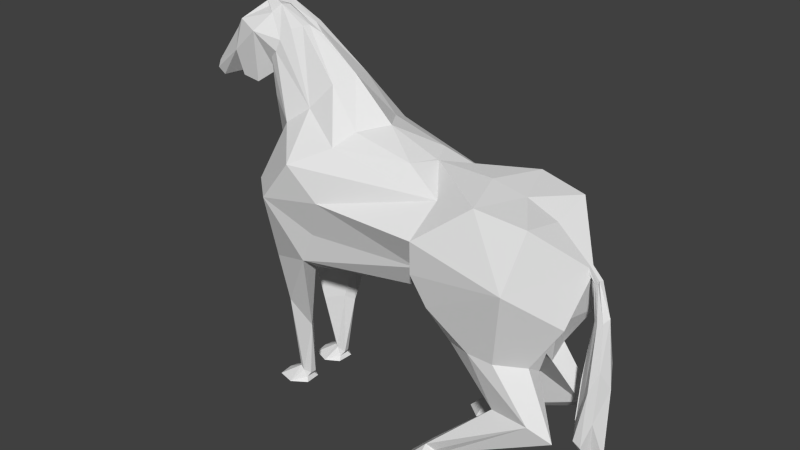 # Source: cavalry.blend  (saved by Blender 2.72.0; exported with 4.5.12 LTS)
import bpy
from mathutils import Matrix  # noqa: F401  (used for matrix-valued properties, if any)

bpy.ops.wm.read_factory_settings(use_empty=True)
scene = bpy.context.scene
scene.name = 'Scene'

# ---- collections
col_collection_1 = bpy.data.collections.new('Collection 1'); scene.collection.children.link(col_collection_1)

# ---- world
world_world = bpy.data.worlds.new('World'); scene.world = world_world
world_world.color = (0.05088, 0.05088, 0.05088)
world_world.use_sun_shadow = False
world_world.sun_shadow_jitter_overblur = 0.0
world_world.cycles.sampling_method = 'MANUAL'
world_world.cycles.sample_map_resolution = 256

# ---- meshes
me_plane = bpy.data.meshes.new('Plane')
me_plane.from_pydata([(1.583, -24.74, -4.677), (2.085, 8.359, -2.561), (2.524, 15.45, -1.902), (0.4221, -2.081, -5.342), (2.642, 20.62, -3.126), (1.176, 27.39, -3.429), (2.478, 12.89, -4.585), (-0.01082, 3.258, 6.391), (0.5514, -12.38, -4.802), (0.328, 41.22, -5.504), (1.218, -24.7, -4.087), (1.484, 13.14, -5.787), (1.412, 24.36, -4.345), (1.013, 36.93, -6.266), (-0.002729, 2.934, -5.683), (-0.001178, 10.87, -5.841), (-0.008424, 27.97, -7.027), (1.268, -8.777, -4.78), (0.5215, 39.78, -5.786), (0.7428, 37.95, -7.141), (0.8386, 31.54, -2.624), (1.128, -23.96, -4.19), (1.156, -22.67, -4.343), (0.8596, -11.21, -3.994), (1.17, -12.35, -3.761), (1.425, -0.4116, -5.137), (1.112, -0.5354, -3.496), (2.004, 2.664, -3.198), (0.7379, -24.07, -4.214), (0.7615, -22.5, -4.379), (0.8349, 32.61, -7.446), (-0.009023, 41.09, -6.404), (-0.004118, 28.38, -7.605), (1.357, 19.94, 2.407), (2.112, 4.057, 2.629), (2.39, 11.65, 5.763), (1.829, 22.05, 4.211), (1.244, 4.891, 2.308), (0.3754, -4.675, 6.042), (1.025, -2.633, 6.055), (1.63, -10.63, 6.509), (1.416, -11.16, 4.945), (0.9426, -11.77, 6.928), (1.347, -12.64, 7.345), (2.062, -20.83, 2.659), (1.639, -20.99, 2.613), (1.636, -22.01, 2.958), (1.759, -22.63, 3.056), (2.326, 9.281, 2.103), (2.457, 15.08, 2.2), (1.478, -2.267, 3.182), (1.257, -24.27, 3.263), (1.901, -24.25, 3.453), (0.3221, -24.86, -4.694), (1.187, -24.99, 3.188), (1.241, -24.98, 2.346), (2.044, -24.96, 3.377), (1.688, -25.02, 1.731), (-0.001406, 26.02, -0.7336), (-0.008148, 22.78, 1.335), (0.9004, 23.11, 0.8635), (-0.002202, 32.59, -2.355), (2.235, -25.02, 1.768), (2.542, -24.95, 2.428), (0.01267, 40.96, -5.402), (0.8762, 5.436, 7.181), (1.003, 25.46, -1.44), (0.6046, -24.78, -4.142), (-0.01107, 35.87, -7.638), (0.3936, 26.67, -8.705), (-0.005201, 26.14, -8.831), (-0.006158, 27.44, -9.217), (1.825, 23.74, -1.743), (1.065, -22.36, -4.574), (1.42, -24.76, -5.365), (0.5581, -24.84, -5.362), (0.8196, -23.06, -4.042), (1.041, -23.04, -4.074), (0.8768, -22.4, -4.574), (0.5146, 35.94, -7.611), (-0.006737, 22.72, 3.559), (-0.006311, 21.61, 4.922), (-0.006403, 19.43, 6.116), (1.573, 20.86, 6.062), (-0.001504, 22.86, 1.241), (0.1716, 38.71, -4.327), (0.6796, 32.76, -5.763), (-0.001012, 29.16, -6.4), (-0.01017, 37.48, -3.853), (0.8079, 34.19, -5.387), (0.5866, 38.02, -4.804), (0.4227, 38.72, -4.395), (0.7506, 36.13, -5.214), (-0.01024, 3.138, 1.099), (1.835, -1.647, 4.154), (1.75, -2.001, 5.123), (1.826, 9.215, 1.999), (1.925, -21.83, 2.921), (0.1946, 5.031, 3.725), (-0.01055, 4.582, 3.948), (0.9704, -24.21, -5.304), (0.125, 40.35, -6.174), (0.6476, 44.1, -6.057), (0.465, 27.79, -8.941), (0.2305, 28.62, -9.108), (-0.006993, 28.88, -9.263), (0.6089, 27.76, -6.617), (0.4641, 30.23, -5.812), (0.6394, 28.26, -7.311), (0.8329, 26.89, -5.433), (-0.00821, 14.55, 7.369), (-0.008655, 12.99, 7.445), (0.1168, 14.43, 7.424), (0.06254, 13.2, 7.512), (0.136, 13.74, 7.434), (-0.00688, 12.63, 7.756), (0.05552, 11.53, 7.539), (0.1446, 12.54, 7.806), (0.1073, 11.5, 7.635), (0.1232, 12.16, 7.702), (-0.009359, 7.408, 8.261), (-0.01196, 6.766, 7.714), (0.2061, 6.797, 8.145), (0.1619, 6.684, 7.81), (0.247, 6.566, 7.955), (-0.003875, -3.849, 8.535), (-0.01664, -4.337, 7.436), (0.3675, -0.7239, 8.296), (0.2409, -6.483, 7.71), (0.514, -4.322, 7.999), (-0.008626, -18.81, 8.027), (-0.01115, -16.53, 8.504), (-0.01875, -11.71, 7.335), (0.3648, -9.86, 8.195), (0.5156, -13.65, 7.608), (0.5004, -14.5, 7.898)], [], [(34, 35, 48), (4, 33, 72), (48, 37, 34), (4, 5, 12), (107, 86, 13), (76, 29, 23), (92, 18, 13), (17, 24, 27, 25), (92, 13, 89), (30, 13, 19), (13, 18, 19), (9, 90, 91), (77, 22, 21), (95, 40, 39), (13, 86, 89), (4, 2, 33), (13, 30, 108), (27, 26, 37), (6, 11, 25), (36, 33, 49), (15, 11, 12), (28, 67, 53), (11, 15, 14), (9, 31, 101), (24, 23, 26), (23, 8, 3, 26), (8, 17, 25, 3), (25, 11, 3), (69, 30, 103), (23, 29, 8), (35, 65, 113, 114), (24, 77, 76), (78, 75, 100), (28, 21, 10, 67), (35, 36, 49), (38, 39, 43, 42), (39, 38, 7), (42, 43, 47, 46), (37, 38, 42, 41, 50), (34, 37, 50), (6, 25, 27), (47, 52, 51), (41, 42, 46, 45), (41, 45, 44), (47, 43, 40, 97), (40, 43, 39), (49, 2, 96), (65, 35, 39), (90, 9, 92), (33, 2, 49), (19, 18, 101), (30, 32, 108), (45, 51, 54, 55), (45, 46, 51), (61, 66, 58), (20, 5, 72), (44, 45, 57, 62), (1, 2, 6), (2, 4, 6), (34, 50, 94), (97, 44, 52), (59, 60, 33), (63, 44, 62), (6, 4, 11), (4, 12, 11), (51, 52, 56, 54), (31, 9, 64), (45, 55, 57), (52, 44, 63, 56), (59, 33, 36), (61, 20, 66), (66, 72, 60), (9, 91, 85, 64), (64, 85, 88), (66, 60, 58), (58, 60, 84), (60, 72, 33), (19, 68, 79), (37, 48, 96), (14, 26, 3), (19, 31, 68), (79, 68, 105, 104), (32, 30, 69), (5, 4, 72), (30, 79, 104, 103), (73, 74, 0), (76, 77, 21, 28), (29, 76, 28), (29, 78, 8), (78, 29, 53), (17, 8, 78, 73), (17, 73, 22), (3, 11, 14), (23, 24, 76), (27, 24, 26), (24, 17, 22, 77), (30, 19, 79), (48, 35, 49), (35, 114, 112, 83), (82, 81, 83), (110, 82, 83, 112), (81, 80, 36), (83, 81, 36), (80, 59, 36), (36, 35, 83), (60, 59, 84), (109, 15, 12), (107, 109, 86), (5, 20, 91), (5, 92, 89, 12), (91, 20, 85), (85, 20, 61, 88), (5, 90, 92), (7, 65, 39), (37, 93, 98), (93, 37, 26), (14, 93, 26), (99, 98, 93), (41, 40, 94), (50, 41, 94), (40, 95, 94), (94, 35, 34), (95, 35, 94), (35, 95, 39), (1, 6, 27), (48, 49, 96), (27, 37, 96), (40, 41, 44), (1, 96, 2), (1, 27, 96), (46, 47, 51), (97, 40, 44), (47, 97, 52), (7, 38, 98, 99), (38, 37, 98), (65, 7, 111, 113), (10, 21, 0), (22, 73, 0), (74, 73, 100), (73, 78, 100), (75, 74, 100), (75, 78, 53), (69, 71, 70), (101, 18, 102), (29, 28, 53), (21, 22, 0), (9, 18, 92), (9, 101, 102), (31, 19, 101), (18, 9, 102), (103, 104, 71), (104, 105, 71), (71, 69, 103), (70, 32, 69), (16, 106, 108), (32, 16, 108), (16, 87, 107), (106, 16, 107), (106, 107, 13), (15, 109, 107), (86, 109, 12, 89), (87, 15, 107), (66, 20, 72), (90, 5, 91), (106, 13, 108), (114, 113, 118, 119), (110, 112, 117, 115), (113, 111, 116, 118), (112, 114, 119, 117), (119, 118, 123, 124), (115, 117, 122, 120), (118, 116, 121, 123), (117, 119, 124, 122), (124, 123, 128, 129), (120, 122, 127, 125), (123, 121, 126, 128), (122, 124, 129, 127), (129, 128, 134, 135), (125, 127, 133, 131), (128, 126, 132, 134), (127, 129, 135, 133), (135, 134, 130), (130, 131, 133), (134, 132, 130), (135, 130, 133)])
me_plane.use_remesh_preserve_volume = False
me_plane.use_remesh_preserve_attributes = False
me_plane.use_mirror_vertex_groups = False
me_plane.update()

# ---- objects
ob_plane = bpy.data.objects.new('Plane', me_plane)

# ---- transforms, parenting, visibility, modifiers, constraints
ob_plane.location = (-0.4575, 0.0, 5.674)
ob_plane.rotation_euler = (1.571, -0.0, 1.568)
ob_plane.scale = (1.055, 0.227, 1.0)
ob_plane.lineart.crease_threshold = 0.0
_m = ob_plane.modifiers.new('Mirror', 'MIRROR')

# ---- collection membership
col_collection_1.objects.link(ob_plane)

# ---- scene / render settings (as saved in the file)
scene.frame_start = 1; scene.frame_end = 250; scene.frame_set(1)
scene.render.engine = 'BLENDER_EEVEE_NEXT'
scene.render.resolution_percentage = 50
scene.render.dither_intensity = 0.0
scene.cycles.use_denoising = False
scene.cycles.samples = 10
scene.cycles.sampling_pattern = 'TABULATED_SOBOL'
scene.cycles.light_sampling_threshold = 0.0
scene.cycles.use_adaptive_sampling = False
scene.cycles.use_light_tree = False
scene.cycles.blur_glossy = 0.0
scene.cycles.pixel_filter_type = 'GAUSSIAN'
scene.cycles.sample_clamp_indirect = 0.0
scene.view_settings.view_transform = 'Standard'
bpy.context.view_layer.update()

# ---- added for rendering (the .blend has no active camera and no usable light): camera, sun
cam_auto = bpy.data.cameras.new('AutoCamera')
cam_auto.lens = 50.0
cam_auto.sensor_width = 36.0
cam_auto.clip_end = 1000.0
ob_auto_camera = bpy.data.objects.new('AutoCamera', cam_auto)
scene.collection.objects.link(ob_auto_camera)
ob_auto_camera.location = (21.7553, -27.0904, 25.9012)
ob_auto_camera.rotation_euler = (1.09748, -7.21219e-08, 0.694738)
scene.camera = ob_auto_camera
light_auto_sun = bpy.data.lights.new('AutoSun', 'SUN')
light_auto_sun.energy = 3.0
light_auto_sun.angle = 0.0523599
ob_auto_sun = bpy.data.objects.new('AutoSun', light_auto_sun)
scene.collection.objects.link(ob_auto_sun)
ob_auto_sun.rotation_euler = (0.872665, 0.174533, 0.523599)
bpy.context.view_layer.update()
